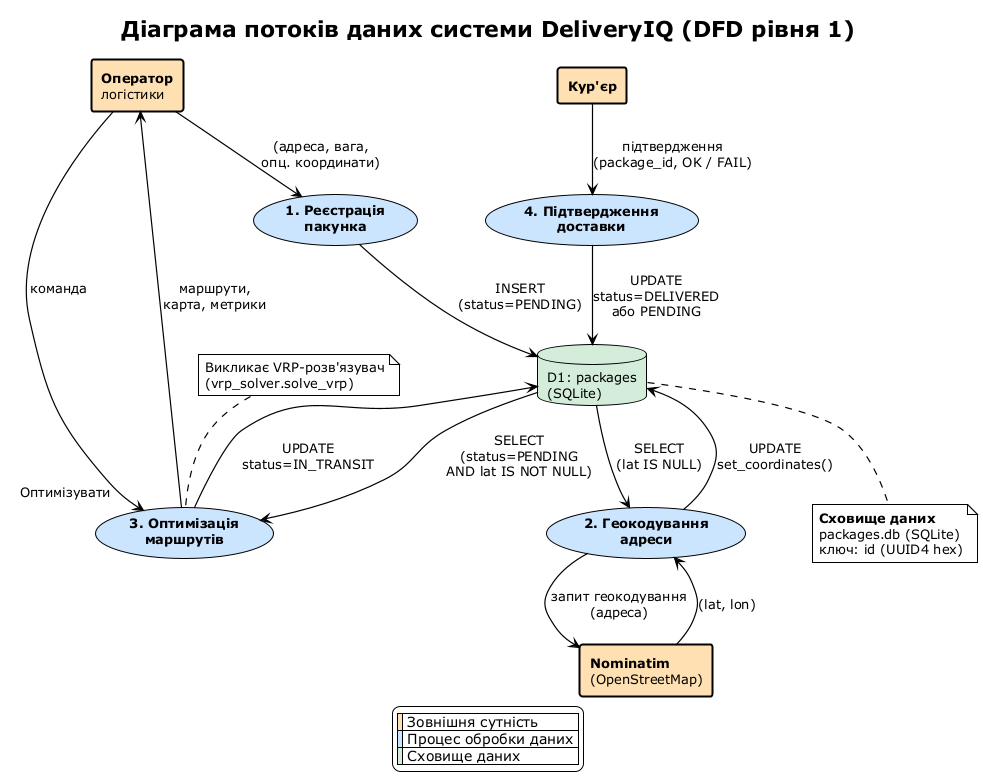

The diagram above was rendered by PlantUML. Its source (embedded in the PNG):
@startuml DFD_Level1_DeliveryIQ
!theme plain
skinparam defaultFontSize 13
skinparam rectangleBorderThickness 2
skinparam ArrowThickness 1.2
skinparam ranksep 50
skinparam nodesep 40

title Діаграма потоків даних системи DeliveryIQ (DFD рівня 1)

' ── Зовнішні сутності ───────────────────────────────────────────────────────
rectangle "**Оператор**\nлогістики" as operator #FFE0B2
rectangle "**Nominatim**\n(OpenStreetMap)" as nominatim #FFE0B2
rectangle "**Кур'єр**" as courier #FFE0B2

' ── Процеси (Yourdon-DeMarco: круглі) ───────────────────────────────────────
usecase "**1. Реєстрація**\n**пакунка**" as P1 #CCE5FF
usecase "**2. Геокодування**\n**адреси**" as P2 #CCE5FF
usecase "**3. Оптимізація**\n**маршрутів**" as P3 #CCE5FF
usecase "**4. Підтвердження**\n**доставки**" as P4 #CCE5FF

' ── Сховище даних ───────────────────────────────────────────────────────────
database "D1: packages\n(SQLite)" as D1 #D4EDDA

' ── Потоки даних ────────────────────────────────────────────────────────────
operator --> P1   : (адреса, вага,\nопц. координати)
P1       --> D1   : INSERT\n(status=PENDING)

D1       --> P2   : SELECT\n(lat IS NULL)
P2       --> nominatim : запит геокодування\n(адреса)
nominatim --> P2  : (lat, lon)
P2       --> D1   : UPDATE\nset_coordinates()

operator --> P3   : команда\n"Оптимізувати"
D1       --> P3   : SELECT\n(status=PENDING\nAND lat IS NOT NULL)
P3       --> D1   : UPDATE\nstatus=IN_TRANSIT
P3       --> operator : маршрути,\nкарта, метрики

courier  --> P4   : підтвердження\n(package_id, OK / FAIL)
P4       --> D1   : UPDATE\nstatus=DELIVERED\nабо PENDING

note bottom of D1
  <b>Сховище даних</b>
  packages.db (SQLite)
  ключ: id (UUID4 hex)
end note

note top of P3
  Викликає VRP-розв'язувач
  (vrp_solver.solve_vrp)
end note

legend bottom
  | <#FFE0B2> | Зовнішня сутність |
  | <#CCE5FF> | Процес обробки даних |
  | <#D4EDDA> | Сховище даних |
endlegend

@enduml